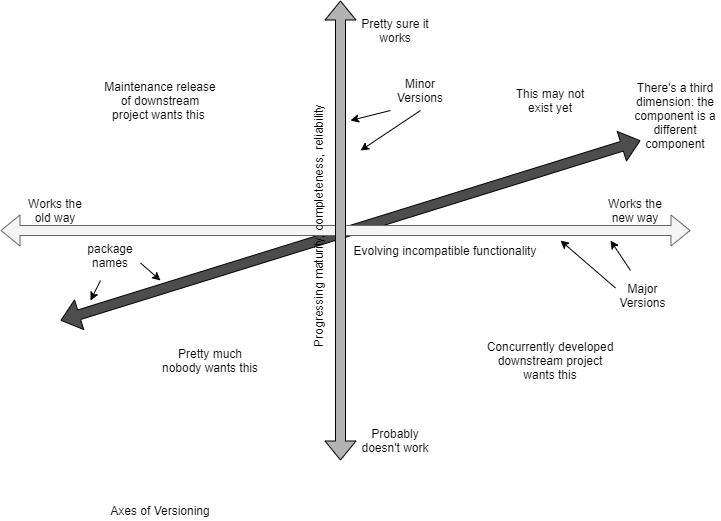

The diagram above was exported from draw.io. Its source (the exported page's mxGraphModel, read from the mxfile embedded in the PNG):
<mxGraphModel dx="1164" dy="1261" grid="1" gridSize="10" guides="1" tooltips="1" connect="1" arrows="1" fold="1" page="1" pageScale="1" pageWidth="850" pageHeight="1100" math="0" shadow="0">
  <root>
    <mxCell id="0" />
    <mxCell id="1" parent="0" />
    <mxCell id="eNY1mQnD0AvSh4V0mcRR-16" value="" style="shape=flexArrow;endArrow=classic;startArrow=classic;html=1;strokeColor=#000000;fillColor=#4D4D4D;" edge="1" parent="1">
      <mxGeometry width="50" height="50" relative="1" as="geometry">
        <mxPoint x="140" y="350" as="sourcePoint" />
        <mxPoint x="720" y="170" as="targetPoint" />
      </mxGeometry>
    </mxCell>
    <mxCell id="eNY1mQnD0AvSh4V0mcRR-1" value="" style="shape=flexArrow;endArrow=classic;startArrow=classic;html=1;fillColor=#f5f5f5;strokeColor=#666666;" edge="1" parent="1">
      <mxGeometry width="50" height="50" relative="1" as="geometry">
        <mxPoint x="80" y="260" as="sourcePoint" />
        <mxPoint x="770" y="260" as="targetPoint" />
      </mxGeometry>
    </mxCell>
    <mxCell id="eNY1mQnD0AvSh4V0mcRR-2" value="Works the old way" style="text;html=1;strokeColor=none;fillColor=none;align=center;verticalAlign=middle;whiteSpace=wrap;rounded=0;" vertex="1" parent="1">
      <mxGeometry x="100" y="230" width="70" height="20" as="geometry" />
    </mxCell>
    <mxCell id="eNY1mQnD0AvSh4V0mcRR-3" value="Works the new way" style="text;html=1;strokeColor=none;fillColor=none;align=center;verticalAlign=middle;whiteSpace=wrap;rounded=0;" vertex="1" parent="1">
      <mxGeometry x="680" y="230" width="70" height="20" as="geometry" />
    </mxCell>
    <mxCell id="eNY1mQnD0AvSh4V0mcRR-5" value="" style="shape=flexArrow;endArrow=classic;startArrow=classic;html=1;fillColor=#B3B3B3;" edge="1" parent="1">
      <mxGeometry width="50" height="50" relative="1" as="geometry">
        <mxPoint x="420" y="490" as="sourcePoint" />
        <mxPoint x="420" y="30" as="targetPoint" />
      </mxGeometry>
    </mxCell>
    <mxCell id="eNY1mQnD0AvSh4V0mcRR-6" value="Pretty sure it works" style="text;html=1;strokeColor=none;fillColor=none;align=center;verticalAlign=middle;whiteSpace=wrap;rounded=0;" vertex="1" parent="1">
      <mxGeometry x="440" y="50" width="70" height="20" as="geometry" />
    </mxCell>
    <mxCell id="eNY1mQnD0AvSh4V0mcRR-7" value="Probably doesn't work" style="text;html=1;strokeColor=none;fillColor=none;align=center;verticalAlign=middle;whiteSpace=wrap;rounded=0;" vertex="1" parent="1">
      <mxGeometry x="440" y="460" width="70" height="20" as="geometry" />
    </mxCell>
    <mxCell id="eNY1mQnD0AvSh4V0mcRR-9" value="Axes of Versioning" style="text;html=1;strokeColor=none;fillColor=none;align=center;verticalAlign=middle;whiteSpace=wrap;rounded=0;" vertex="1" parent="1">
      <mxGeometry x="175" y="530" width="130" height="20" as="geometry" />
    </mxCell>
    <mxCell id="eNY1mQnD0AvSh4V0mcRR-10" value="Concurrently developed downstream project wants this" style="text;html=1;strokeColor=none;fillColor=none;align=center;verticalAlign=middle;whiteSpace=wrap;rounded=0;" vertex="1" parent="1">
      <mxGeometry x="565" y="365" width="130" height="50" as="geometry" />
    </mxCell>
    <mxCell id="eNY1mQnD0AvSh4V0mcRR-11" value="Maintenance release of downstream project wants this&amp;nbsp;" style="text;html=1;strokeColor=none;fillColor=none;align=center;verticalAlign=middle;whiteSpace=wrap;rounded=0;" vertex="1" parent="1">
      <mxGeometry x="180" y="100" width="120" height="60" as="geometry" />
    </mxCell>
    <mxCell id="eNY1mQnD0AvSh4V0mcRR-12" value="This may not exist yet" style="text;html=1;strokeColor=none;fillColor=none;align=center;verticalAlign=middle;whiteSpace=wrap;rounded=0;" vertex="1" parent="1">
      <mxGeometry x="590" y="105" width="80" height="50" as="geometry" />
    </mxCell>
    <mxCell id="eNY1mQnD0AvSh4V0mcRR-13" value="Pretty much nobody wants this" style="text;html=1;strokeColor=none;fillColor=none;align=center;verticalAlign=middle;whiteSpace=wrap;rounded=0;" vertex="1" parent="1">
      <mxGeometry x="240" y="370" width="100" height="40" as="geometry" />
    </mxCell>
    <mxCell id="eNY1mQnD0AvSh4V0mcRR-14" value="Evolving incompatible functionality" style="text;html=1;strokeColor=none;fillColor=none;align=center;verticalAlign=middle;whiteSpace=wrap;rounded=0;" vertex="1" parent="1">
      <mxGeometry x="425" y="260" width="200" height="40" as="geometry" />
    </mxCell>
    <mxCell id="eNY1mQnD0AvSh4V0mcRR-15" value="Progressing maturity, completeness, reliability" style="text;html=1;strokeColor=none;fillColor=none;align=center;verticalAlign=middle;whiteSpace=wrap;rounded=0;rotation=-90;" vertex="1" parent="1">
      <mxGeometry x="270" y="240" width="255" height="30" as="geometry" />
    </mxCell>
    <mxCell id="eNY1mQnD0AvSh4V0mcRR-17" value="There's a third dimension: the component is a different component" style="text;html=1;strokeColor=none;fillColor=none;align=center;verticalAlign=middle;whiteSpace=wrap;rounded=0;" vertex="1" parent="1">
      <mxGeometry x="710" y="110" width="90" height="70" as="geometry" />
    </mxCell>
    <mxCell id="eNY1mQnD0AvSh4V0mcRR-18" value="Major Versions" style="text;html=1;strokeColor=none;fillColor=none;align=center;verticalAlign=middle;whiteSpace=wrap;rounded=0;" vertex="1" parent="1">
      <mxGeometry x="695" y="310" width="55" height="30" as="geometry" />
    </mxCell>
    <mxCell id="eNY1mQnD0AvSh4V0mcRR-19" value="" style="endArrow=classic;html=1;strokeColor=#000000;fillColor=#4D4D4D;exitX=0;exitY=0.25;exitDx=0;exitDy=0;" edge="1" parent="1" source="eNY1mQnD0AvSh4V0mcRR-18">
      <mxGeometry width="50" height="50" relative="1" as="geometry">
        <mxPoint x="400" y="490" as="sourcePoint" />
        <mxPoint x="640" y="270" as="targetPoint" />
      </mxGeometry>
    </mxCell>
    <mxCell id="eNY1mQnD0AvSh4V0mcRR-20" value="" style="endArrow=classic;html=1;strokeColor=#000000;fillColor=#4D4D4D;" edge="1" parent="1">
      <mxGeometry width="50" height="50" relative="1" as="geometry">
        <mxPoint x="710" y="300" as="sourcePoint" />
        <mxPoint x="690" y="270" as="targetPoint" />
      </mxGeometry>
    </mxCell>
    <mxCell id="eNY1mQnD0AvSh4V0mcRR-21" value="Minor Versions" style="text;html=1;strokeColor=none;fillColor=none;align=center;verticalAlign=middle;whiteSpace=wrap;rounded=0;" vertex="1" parent="1">
      <mxGeometry x="460" y="100" width="80" height="40" as="geometry" />
    </mxCell>
    <mxCell id="eNY1mQnD0AvSh4V0mcRR-22" value="" style="endArrow=classic;html=1;strokeColor=#000000;fillColor=#4D4D4D;exitX=0.5;exitY=1;exitDx=0;exitDy=0;" edge="1" parent="1" source="eNY1mQnD0AvSh4V0mcRR-21">
      <mxGeometry width="50" height="50" relative="1" as="geometry">
        <mxPoint x="400" y="590" as="sourcePoint" />
        <mxPoint x="440" y="180" as="targetPoint" />
      </mxGeometry>
    </mxCell>
    <mxCell id="eNY1mQnD0AvSh4V0mcRR-23" value="" style="endArrow=classic;html=1;strokeColor=#000000;fillColor=#4D4D4D;" edge="1" parent="1">
      <mxGeometry width="50" height="50" relative="1" as="geometry">
        <mxPoint x="470" y="140" as="sourcePoint" />
        <mxPoint x="430" y="150" as="targetPoint" />
      </mxGeometry>
    </mxCell>
    <mxCell id="eNY1mQnD0AvSh4V0mcRR-24" value="package names" style="text;html=1;strokeColor=none;fillColor=none;align=center;verticalAlign=middle;whiteSpace=wrap;rounded=0;" vertex="1" parent="1">
      <mxGeometry x="160" y="270" width="60" height="30" as="geometry" />
    </mxCell>
    <mxCell id="eNY1mQnD0AvSh4V0mcRR-25" value="" style="endArrow=classic;html=1;strokeColor=#000000;fillColor=#4D4D4D;" edge="1" parent="1">
      <mxGeometry width="50" height="50" relative="1" as="geometry">
        <mxPoint x="180" y="310" as="sourcePoint" />
        <mxPoint x="170" y="330" as="targetPoint" />
      </mxGeometry>
    </mxCell>
    <mxCell id="eNY1mQnD0AvSh4V0mcRR-26" value="" style="endArrow=classic;html=1;strokeColor=#000000;fillColor=#4D4D4D;exitX=1;exitY=0.75;exitDx=0;exitDy=0;" edge="1" parent="1" source="eNY1mQnD0AvSh4V0mcRR-24">
      <mxGeometry width="50" height="50" relative="1" as="geometry">
        <mxPoint x="400" y="580" as="sourcePoint" />
        <mxPoint x="240" y="310" as="targetPoint" />
      </mxGeometry>
    </mxCell>
  </root>
</mxGraphModel>